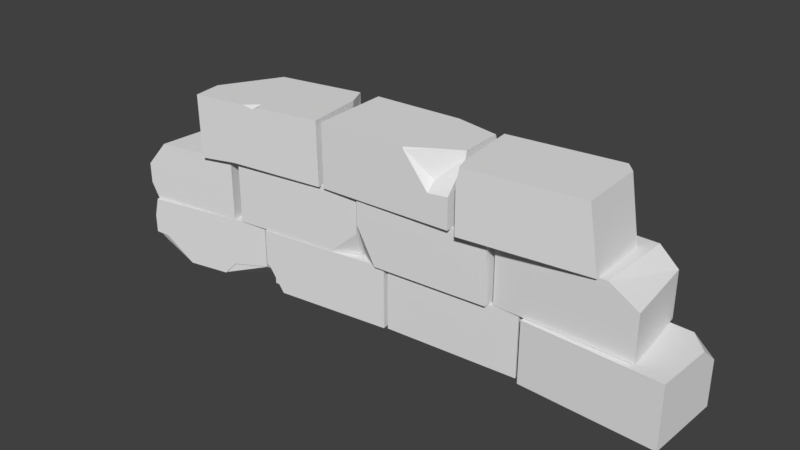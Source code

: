 # Source: brickwallLong.blend  (saved by Blender 2.79.0; exported with 4.5.12 LTS)
import bpy
from mathutils import Matrix  # noqa: F401  (used for matrix-valued properties, if any)

bpy.ops.wm.read_factory_settings(use_empty=True)
scene = bpy.context.scene
scene.name = 'Scene'

# ---- collections
col_collection_1 = bpy.data.collections.new('Collection 1'); scene.collection.children.link(col_collection_1)

# ---- world
world_world = bpy.data.worlds.new('World'); scene.world = world_world
world_world.color = (0.05088, 0.05088, 0.05088)
world_world.use_sun_shadow = False
world_world.sun_shadow_jitter_overblur = 0.0
world_world.cycles.sampling_method = 'MANUAL'

# ---- meshes
me_cube_000 = bpy.data.meshes.new('Cube.000')
me_cube_000.from_pydata([(0.6124, 0.7693, -1.019), (0.6199, 0.6592, -0.7694), (0.861, 0.7861, -1.019), (0.861, 0.7861, -0.7694), (0.7367, 0.7777, -1.095), (0.7401, 0.7282, -0.693), (0.9538, 0.7924, -0.8939), (0.5231, 0.7134, -0.8939), (0.7401, 0.7282, -0.8939), (1.044, 0.9156, -1.21), (1.044, 0.9156, -0.7171), (0.9797, 0.9112, -0.4216), (0.7288, 0.8942, -1.403), (4.842, 0.8794, -1.586), (4.005, 0.916, -1.586), (4.401, 0.8987, -1.495), (0.8141, -0.7775, 1.97), (1.264, -0.5844, 1.512), (-3.123, -1.019, -1.389), (-2.493, 0.555, -1.632), (-2.493, 0.555, -0.4201), (0.07458, 0.8606, -1.632), (0.07458, 0.8606, -0.4201), (-2.312, -0.9621, -0.4201), (0.2552, -0.6565, -1.632), (0.2552, -0.6565, -0.4201), (-5.229, 0.1102, -1.632), (-5.146, 0.1256, -0.4201), (-2.69, 0.5992, -1.632), (-2.69, 0.5992, -0.4201), (-4.857, -1.375, -0.4201), (-2.401, -0.9011, -0.4201), (0.2088, 0.9044, -1.632), (2.788, 1.08, -1.632), (2.788, 1.08, -0.4201), (0.3124, -0.6199, -1.632), (0.3124, -0.6199, -0.4201), (2.892, -0.4447, -1.632), (2.892, -0.4447, -0.4201), (3.066, 0.9788, -1.632), (3.066, 0.9788, -0.4201), (5.649, 0.8657, -1.632), (3.0, -0.5476, -1.632), (3.0, -0.5476, -0.4201), (5.583, -0.6607, -1.632), (5.583, -0.6607, -0.4201), (-3.052, 0.5085, -0.4095), (-3.052, 0.5085, 0.8022), (-0.4838, 0.8095, -0.4095), (-0.4838, 0.8095, 0.8022), (-2.874, -1.009, -0.4095), (-2.874, -1.009, 0.8022), (-0.3059, -0.7079, 0.8022), (-0.3445, 0.7566, -0.4095), (-0.3445, 0.7566, 0.8022), (2.235, 0.9319, -0.4095), (2.235, 0.9319, 0.8022), (-0.2409, -0.7677, 0.8022), (2.339, -0.5925, -0.4095), (2.339, -0.5925, 0.8022), (2.436, 1.054, -0.4095), (2.436, 1.054, 0.8022), (4.825, 1.011, -0.4095), (4.456, 1.024, 0.8022), (2.413, -0.4736, -0.4095), (2.413, -0.4736, 0.8022), (4.998, -0.5124, -0.4095), (4.434, -0.5039, 0.8022), (-3.777, 0.286, 0.7575), (-1.216, 0.6416, 0.8019), (-3.567, -1.227, 0.7594), (-3.587, -1.229, 1.971), (-1.006, -0.8718, 0.8037), (-1.027, -0.8732, 2.015), (-0.9754, 0.6685, 0.8037), (-0.9754, 0.6685, 2.015), (1.608, 0.7741, 0.8037), (-0.913, -0.8581, 0.8037), (-0.913, -0.8581, 2.015), (1.67, -0.7525, 0.8037), (1.707, 0.6775, 0.8037), (1.707, 0.6775, 2.015), (4.218, 0.7405, 0.8037), (4.027, 0.7188, 2.015), (1.879, -0.8407, 0.8037), (4.283, -0.5682, 0.8037), (4.091, -0.5899, 2.015), (-5.108, 0.1331, -0.4137), (-4.503, 0.2449, 0.7645), (-3.315, 0.44, -0.4137), (-3.315, 0.44, 0.7645), (-4.852, -1.33, -0.4137), (-4.601, -1.284, 0.7645), (-3.059, -1.023, -0.4137), (-3.059, -1.023, 0.7645), (-5.243, 0.108, -0.1057), (-4.993, 0.1543, 0.287), (-3.315, 0.44, 0.287), (-3.315, 0.44, -0.1057), (-3.059, -1.023, 0.287), (-3.059, -1.023, -0.1057), (-4.987, -1.355, 0.287), (-4.987, -1.355, -0.1057), (-5.229, 0.1102, -0.7876), (-2.69, 0.5992, -0.7876), (-2.401, -0.9011, -0.7876), (-4.94, -1.39, -0.7876), (4.456, 1.024, -0.4095), (4.434, -0.5039, -0.4095), (2.436, 1.054, 0.5202), (4.825, 1.011, 0.4758), (4.998, -0.5124, 0.4758), (2.413, -0.4736, 0.5202), (4.434, -0.5039, 0.5202), (4.456, 1.024, 0.5202), (3.842, 0.9195, 0.8037), (3.842, 0.9195, 2.015), (4.014, -0.5987, 0.8037), (4.014, -0.5987, 2.015), (-2.308, 0.5956, -0.4095), (-2.704, 0.5687, 0.8022), (-2.13, -0.9218, -0.4095), (-2.13, -0.9218, 0.8022), (-1.756, 0.6639, 0.8022), (-1.507, -0.8487, -0.4095), (-1.685, 0.6687, -0.4095), (-1.507, -0.8487, 0.8022), (-2.031, 0.6281, -0.4095), (-1.854, -0.8894, 0.8022), (-2.012, 0.3381, 0.8022), (-1.854, -0.8894, -0.4095), (-3.052, 0.5085, 0.3582), (-0.4838, 0.8095, 0.3582), (-0.3059, -0.7079, 0.3582), (-2.874, -1.009, 0.3582), (-2.13, -0.9218, 0.3582), (-2.308, 0.5956, 0.2269), (-1.507, -0.8487, 0.3582), (-1.685, 0.6687, 0.3582), (-2.031, 0.6281, 0.09954), (-1.854, -0.8894, 0.3582), (-2.466, 0.3815, 0.8022), (-2.308, -0.8787, 1.993), (-2.228, -1.04, 1.994), (-2.36, -1.058, 1.941), (-2.558, -1.086, 1.989), (-4.685, -1.341, -1.172), (-4.94, -1.39, -1.143), (-4.953, -1.324, -1.172), (-3.034, 0.3907, 1.982), (-3.787, 0.2853, 1.347), (-3.664, -0.6742, 1.97), (-2.245, -0.9542, -1.172), (-2.312, -0.9621, -1.118), (-2.323, -0.8732, -1.172), (-2.401, -0.9011, -1.242), (-2.142, -0.7365, -1.632), (-1.966, -0.9209, -1.632), (-2.338, -0.7498, -1.324), (-2.338, -0.7498, -1.632), (-4.151, -1.238, -1.632), (-4.917, -1.006, -1.632), (-5.036, -0.893, -1.632), (-4.995, -1.104, -1.484), (-2.499, -0.3939, -1.632), (-2.404, -0.8857, -1.252), (-3.119, -1.039, -1.375), (-3.362, -1.063, -1.632), (-3.358, -1.085, -1.632), (-1.145, 0.09868, 1.079), (-1.182, 0.2472, 2.014), (-1.346, 0.6239, 1.076), (-1.355, 0.6237, 2.011), (-0.8741, 0.6726, 1.257), (-0.9754, 0.6685, 1.751), (-0.9615, 0.3264, 1.257), (-1.202, 0.5216, 0.9372), (-1.218, 0.6414, 0.9353), (-1.223, 0.6407, 0.9047), (-0.9754, 0.6685, 1.187), (-0.3059, -0.7079, 0.0675), (-0.849, -0.7716, -0.4095), (-0.3243, -0.5513, -0.4095), (0.1216, -0.7431, -0.4095), (-0.2568, -0.5334, -0.4095), (-0.2409, -0.7677, 0.29), (0.8129, -0.7598, 2.015), (0.7775, -0.789, 2.015), (1.257, -0.487, 2.015), (0.7993, -0.7881, 1.964), (0.8147, -0.7875, 1.944), (1.276, -0.7686, 1.35), (0.2469, 0.4895, -0.4201), (0.9528, 0.955, -0.4213), (1.052, 0.9617, -0.6927), (0.8937, 0.862, -0.4201), (0.8754, 0.9497, -0.4201), (0.2371, 0.4873, -0.4201), (0.2292, 0.6034, -1.099), (1.169, 0.9696, -0.8939), (1.128, 0.9669, -0.7826), (1.128, 0.9669, -1.093), (1.081, 0.9636, -1.258), (0.3929, 0.9169, -1.108), (0.2088, 0.9044, -1.164), (0.7257, 0.9395, -1.469), (0.6025, 0.9312, -1.353), (4.371, 0.2218, -1.632), (4.832, 0.6524, -1.632), (4.403, 0.9203, -1.457), (4.006, 0.9377, -1.548), (3.995, 0.689, -1.632), (3.96, 0.918, -1.632), (3.924, 0.9413, -1.632), (1.933, -0.8345, 1.97), (1.879, -0.8407, 1.711), (1.847, -0.5589, 1.97), (1.933, -0.8345, 2.015), (1.847, -0.5589, 2.015), (1.651, -0.2852, 1.891), (1.67, -0.7525, 1.388), (1.65, -0.2608, 2.015), (1.616, 0.5682, 2.015), (1.608, 0.7741, 1.481), (0.7448, 0.7388, 2.015), (4.843, 0.901, -1.548), (5.297, 0.8811, -0.4509), (5.291, 0.8506, -0.4201), (5.548, 0.5731, -0.4201), (5.634, 0.5213, -0.4538), (5.269, 0.8824, -0.4201), (5.102, 0.8897, -1.632), (4.984, 0.8732, -1.632), (5.649, 0.8657, -0.7508), (5.633, 0.4822, -0.4201), (-3.047, 0.3873, 0.8199), (-2.837, -1.126, 0.8218)], [], [(8, 7, 1, 5), (12, 206, 203, 0, 4), (11, 195, 196, 193), (10, 11, 193, 194), (9, 12, 4, 2), (6, 8, 5, 3), (2, 4, 8, 6), (4, 0, 7, 8), (9, 2, 6, 199, 201), (0, 203, 204, 198, 7), (3, 5, 11, 10), (5, 1, 192, 195, 11), (7, 198, 197, 192, 1), (14, 210, 209, 15), (13, 225, 231, 232), (15, 209, 225, 13), (17, 219, 221, 188), (16, 17, 188, 186), (19, 20, 22, 21), (21, 22, 25, 24), (24, 25, 23, 153, 152, 157), (21, 24, 157, 156, 159, 19), (25, 22, 20, 23), (103, 27, 29, 104), (104, 29, 31, 105), (105, 31, 30, 106), (106, 30, 27, 103), (28, 164, 167, 168, 160, 161, 162, 26), (31, 29, 27, 30), (32, 204, 203, 206, 205, 202, 201, 199, 200, 194, 193, 196, 34, 33), (33, 34, 38, 37), (37, 38, 36, 35), (35, 36, 197, 198, 204, 32), (33, 37, 35, 32), (38, 34, 196, 195, 192, 197, 36), (39, 40, 230, 226, 233, 41, 231, 225, 209, 210, 213), (41, 233, 229, 234, 45, 44), (44, 45, 43, 42), (42, 43, 40, 39), (41, 44, 42, 39, 213, 212, 211, 207, 208, 232, 231), (45, 234, 228, 227, 230, 40, 43), (138, 123, 49, 132), (132, 49, 52, 133), (135, 122, 51, 134), (134, 51, 47, 131), (119, 121, 50, 46), (122, 120, 47, 51), (53, 54, 56, 55), (55, 56, 59, 58), (58, 59, 57, 185, 183), (55, 58, 183, 184, 53), (59, 56, 54, 57), (114, 63, 110), (110, 63, 67, 111), (113, 67, 65, 112), (112, 65, 61, 109), (107, 108, 64, 60), (67, 63, 61, 65), (68, 150, 149, 172, 171, 178, 177, 69, 235), (69, 177, 176, 169, 170, 73, 72), (72, 73, 143, 144, 145, 71, 70, 236), (70, 71, 151, 150, 68), (235, 236, 70, 68), (73, 170, 172, 149, 151, 71, 145, 142, 143), (74, 179, 173, 174, 75, 224, 223, 76), (76, 223, 222, 221, 219, 220, 79), (79, 220, 191, 190, 189, 187, 78, 77), (77, 78, 75, 174, 175, 179, 74), (76, 79, 77, 74), (115, 116, 83, 82), (82, 83, 86, 85), (117, 118, 217, 214, 215, 84), (84, 215, 216, 218, 81, 80), (115, 117, 84, 80), (118, 116, 81, 218, 217), (96, 88, 90, 97), (97, 90, 94, 99), (99, 94, 92, 101), (101, 92, 96), (89, 93, 91, 87), (94, 90, 88, 92), (91, 102, 95, 87), (102, 101, 96, 95), (93, 100, 102, 91), (100, 99, 101, 102), (89, 98, 100, 93), (98, 97, 99, 100), (87, 95, 98, 89), (95, 96, 97, 98), (96, 92, 88), (28, 104, 105, 155, 165, 164), (26, 103, 104, 28), (62, 66, 108, 107), (111, 67, 113), (109, 61, 63, 114), (60, 109, 114, 107), (66, 111, 113, 108), (64, 112, 109, 60), (108, 113, 112, 64), (62, 110, 111, 66), (107, 114, 110, 62), (86, 83, 116, 118), (82, 85, 117, 115), (85, 86, 118, 117), (80, 81, 116, 115), (128, 129, 141, 120, 122), (127, 130, 121, 119), (140, 128, 122, 135), (131, 47, 120, 136), (133, 52, 126, 137), (48, 182, 181, 124, 125), (52, 49, 123, 126), (139, 129, 123, 138), (136, 141, 129, 139), (137, 126, 128, 140), (125, 124, 130, 127), (126, 123, 129, 128), (124, 137, 140, 130), (119, 136, 139, 127), (127, 139, 138, 125), (46, 131, 136, 119), (130, 140, 135, 121), (50, 134, 131, 46), (121, 135, 134, 50), (48, 132, 133, 180, 182), (125, 138, 132, 48), (141, 136, 120), (216, 214, 217, 218), (161, 163, 162), (191, 17, 16, 190), (152, 154, 158, 156, 157), (169, 171, 172, 170), (171, 169, 176, 178), (162, 163, 148, 147, 106, 103, 26), (156, 158, 159), (167, 18, 166, 168), (189, 16, 186, 187), (165, 18, 167, 164), (150, 151, 149), (229, 228, 234), (142, 144, 143), (146, 148, 163, 161, 160), (226, 227, 228, 229, 233), (214, 216, 215), (168, 166, 155, 105, 106, 147, 146, 160), (180, 181, 182), (206, 12, 205), (184, 185, 57, 54, 53), (178, 176, 177), (200, 10, 194), (148, 146, 147), (173, 175, 174), (202, 9, 201), (159, 158, 154, 153, 23, 20, 19), (219, 17, 191, 220), (154, 152, 153), (210, 14, 212, 213), (199, 6, 3, 10, 200), (175, 173, 179), (190, 16, 189), (166, 18, 165, 155), (207, 15, 13, 208), (187, 186, 188, 221, 222, 224, 75, 78), (222, 223, 224), (205, 12, 9, 202), (211, 14, 15, 207), (212, 14, 211), (184, 183, 185), (227, 226, 230), (144, 142, 145), (181, 180, 133, 137, 124), (208, 13, 232), (69, 72, 236, 235)])
me_cube_000.use_remesh_preserve_volume = False
me_cube_000.use_remesh_preserve_attributes = False
me_cube_000.use_mirror_vertex_groups = False
me_cube_000.update()

# ---- objects
ob_cube_002 = bpy.data.objects.new('Cube.002', me_cube_000)

# ---- transforms, parenting, visibility, modifiers, constraints
ob_cube_002.location = (0.0, 0.0, 0.0)
ob_cube_002.lineart.crease_threshold = 0.0

# ---- collection membership
col_collection_1.objects.link(ob_cube_002)

# ---- scene / render settings (as saved in the file)
scene.frame_start = 1; scene.frame_end = 250; scene.frame_set(1)
scene.render.engine = 'BLENDER_EEVEE_NEXT'
scene.render.resolution_percentage = 50
scene.render.dither_intensity = 0.0
scene.cycles.use_denoising = False
scene.cycles.samples = 128
scene.cycles.sampling_pattern = 'TABULATED_SOBOL'
scene.cycles.use_adaptive_sampling = False
scene.cycles.use_light_tree = False
scene.cycles.blur_glossy = 0.0
scene.cycles.sample_clamp_indirect = 0.0
scene.view_settings.view_transform = 'Standard'
bpy.context.view_layer.update()

# ---- added for rendering (the .blend has no active camera and no usable light): camera, sun
cam_auto = bpy.data.cameras.new('AutoCamera')
cam_auto.lens = 50.0
cam_auto.sensor_width = 36.0
cam_auto.clip_end = 1000.0
ob_auto_camera = bpy.data.objects.new('AutoCamera', cam_auto)
scene.collection.objects.link(ob_auto_camera)
ob_auto_camera.location = (11.0741, -13.2003, 8.88852)
ob_auto_camera.rotation_euler = (1.09748, -7.21219e-08, 0.694738)
scene.camera = ob_auto_camera
light_auto_sun = bpy.data.lights.new('AutoSun', 'SUN')
light_auto_sun.energy = 3.0
light_auto_sun.angle = 0.0523599
ob_auto_sun = bpy.data.objects.new('AutoSun', light_auto_sun)
scene.collection.objects.link(ob_auto_sun)
ob_auto_sun.rotation_euler = (0.872665, 0.174533, 0.523599)
bpy.context.view_layer.update()
